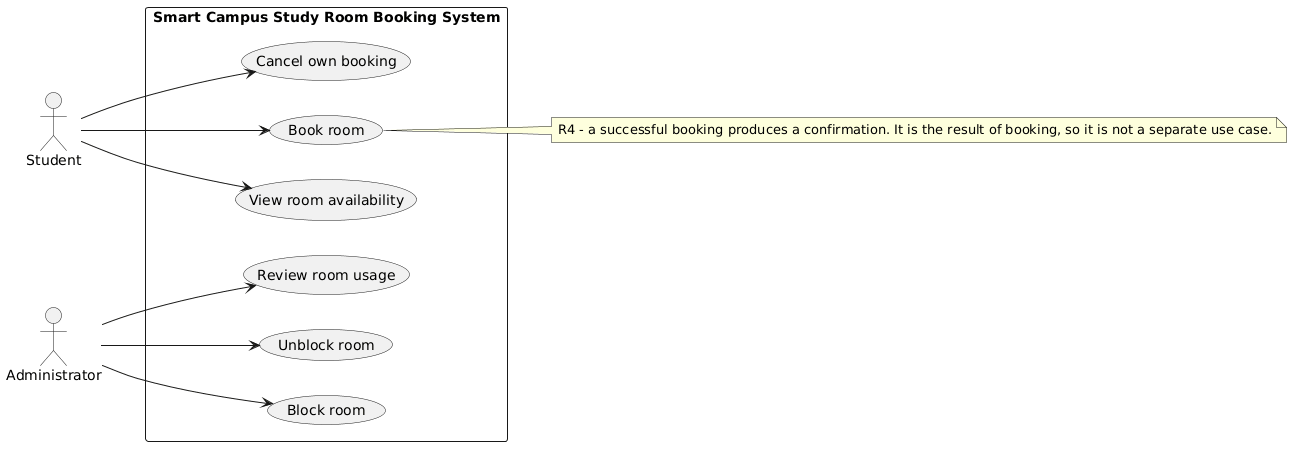

The diagram above was rendered by PlantUML. Its source (embedded in the PNG):
@startuml
left to right direction
skinparam packageStyle rectangle

actor "Student" as student
actor "Administrator" as admin

rectangle "Smart Campus Study Room Booking System" {
  usecase "View room availability" as UC_View
  usecase "Book room" as UC_Book
  usecase "Cancel own booking" as UC_Cancel
  usecase "Block room" as UC_Block
  usecase "Unblock room" as UC_Unblock
  usecase "Review room usage" as UC_Review
}

student --> UC_View
student --> UC_Book
student --> UC_Cancel

admin --> UC_Block
admin --> UC_Unblock
admin --> UC_Review

note right of UC_Book : R4 - a successful booking produces a confirmation. It is the result of booking, so it is not a separate use case.
@enduml